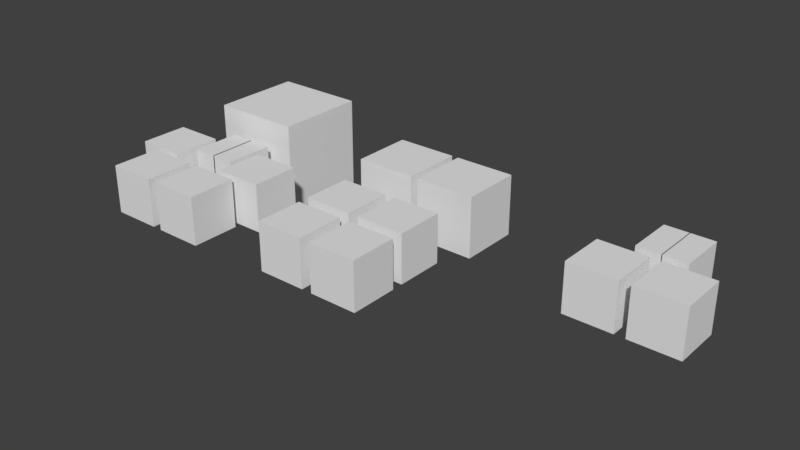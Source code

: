 # Source: modelBox.blend  (saved by Blender 2.79.0; exported with 4.5.12 LTS)
import bpy
from mathutils import Matrix  # noqa: F401  (used for matrix-valued properties, if any)

bpy.ops.wm.read_factory_settings(use_empty=True)
scene = bpy.context.scene
scene.name = 'Scene'

# ---- collections
col_collection_1 = bpy.data.collections.new('Collection 1'); scene.collection.children.link(col_collection_1)

# ---- materials (node trees are filled in below, after node groups)
mat_material = bpy.data.materials.new('Material')
mat_material.alpha_threshold = 0.0
mat_material.use_transparent_shadow = False
mat_material.roughness = 0.5
mat_material.line_color = (0.0, 0.0, 0.0, 1.0)

# ---- material node trees

# ---- world
world_world = bpy.data.worlds.new('World'); scene.world = world_world
world_world.color = (0.05088, 0.05088, 0.05088)
world_world.use_sun_shadow = False
world_world.sun_shadow_jitter_overblur = 0.0
world_world.cycles.sampling_method = 'MANUAL'

# ---- meshes
me_cube_008 = bpy.data.meshes.new('Cube.008')
me_cube_008.from_pydata([(-1.104, -0.2578, -0.5), (-1.104, -1.258, -0.5), (-1.104, -0.2578, 0.5), (-1.104, -1.258, 0.5), (-1.104, -0.7578, -0.5), (-1.104, -0.2578, 3.104e-10), (-1.104, -1.258, 3.104e-10), (-1.104, -0.7578, 0.5), (-1.104, -0.7578, 3.104e-10), (-0.8538, -0.2578, -0.5), (-1.104, -1.008, -0.5), (-1.104, -0.2578, 0.25), (-1.104, -1.258, 0.25), (-0.8538, -0.2578, 0.5), (-1.104, -1.008, 0.5), (-1.104, -0.5078, -0.5), (-1.104, -0.2578, -0.25), (-0.8538, -1.258, -0.5), (-1.104, -1.258, -0.25), (-1.104, -0.5078, 0.5), (-0.8538, -1.258, 0.5), (-0.8538, -1.258, 3.104e-10), (-1.104, -1.008, 3.104e-10), (-1.104, -0.5078, 3.104e-10), (-1.104, -0.7578, -0.25), (-1.104, -0.7578, 0.25), (-0.8538, -0.2578, 3.104e-10), (-0.8538, -0.7578, 0.5), (-0.8538, -0.7578, -0.5), (-0.8538, -0.5078, -0.5), (-0.8538, -0.5078, 0.5), (-0.8538, -0.2578, -0.25), (-1.104, -0.5078, 0.25), (-1.104, -0.5078, -0.25), (-1.104, -1.008, -0.25), (-0.8538, -1.258, 0.25), (-0.8538, -1.258, -0.25), (-1.104, -1.008, 0.25), (-0.8538, -0.2578, 0.25), (-0.8538, -1.008, 0.5), (-0.8538, -1.008, -0.5), (-0.1038, -0.2578, -0.5), (-0.1038, -1.258, -0.5), (-0.1038, -0.2578, 0.5), (-0.1038, -1.258, 0.5), (-0.6038, -0.2578, -0.5), (-0.1038, -0.7578, -0.5), (-0.1038, -0.2578, 3.104e-10), (-0.6038, -1.258, -0.5), (-0.1038, -1.258, 3.104e-10), (-0.6038, -0.2578, 0.5), (-0.1038, -0.7578, 0.5), (-0.6038, -1.258, 0.5), (-0.6038, -1.258, 3.104e-10), (-0.1038, -0.7578, 3.104e-10), (-0.6038, -0.2578, 3.104e-10), (-0.6038, -0.7578, 0.5), (-0.6038, -0.7578, -0.5), (-0.3538, -0.2578, -0.5), (-0.1038, -1.008, -0.5), (-0.1038, -0.2578, 0.25), (-0.1038, -1.258, 0.25), (-0.3538, -0.2578, 0.5), (-0.1038, -1.008, 0.5), (-0.1038, -0.5078, -0.5), (-0.1038, -0.2578, -0.25), (-0.3538, -1.258, -0.5), (-0.1038, -1.258, -0.25), (-0.1038, -0.5078, 0.5), (-0.3538, -1.258, 0.5), (-0.3538, -1.258, 3.104e-10), (-0.6038, -1.258, -0.25), (-0.6038, -1.258, 0.25), (-0.1038, -1.008, 3.104e-10), (-0.1038, -0.5078, 3.104e-10), (-0.1038, -0.7578, -0.25), (-0.1038, -0.7578, 0.25), (-0.3538, -0.2578, 3.104e-10), (-0.6038, -0.2578, -0.25), (-0.6038, -0.2578, 0.25), (-0.3538, -0.7578, 0.5), (-0.6038, -0.5078, 0.5), (-0.6038, -1.008, 0.5), (-0.6038, -1.008, -0.5), (-0.6038, -0.5078, -0.5), (-0.3538, -0.7578, -0.5), (-0.3538, -0.5078, -0.5), (-0.3538, -0.5078, 0.5), (-0.3538, -0.2578, -0.25), (-0.1038, -0.5078, 0.25), (-0.1038, -0.5078, -0.25), (-0.1038, -1.008, -0.25), (-0.3538, -1.258, 0.25), (-0.3538, -1.258, -0.25), (-0.1038, -1.008, 0.25), (-0.3538, -0.2578, 0.25), (-0.3538, -1.008, 0.5), (-0.3538, -1.008, -0.5), (-0.4876, 1.274, -0.5), (-0.4876, 0.2744, -0.5), (-0.4876, 1.274, 0.5), (-0.4876, 0.2744, 0.5), (-0.4876, 0.7744, -0.5), (-0.4876, 1.274, 3.672e-09), (-0.4876, 0.2744, 3.672e-09), (-0.4876, 0.7744, 0.5), (-0.4876, 0.7744, 3.672e-09), (-0.2376, 1.274, -0.5), (-0.4876, 0.5244, -0.5), (-0.4876, 1.274, 0.25), (-0.4876, 0.2744, 0.25), (-0.2376, 1.274, 0.5), (-0.4876, 0.5244, 0.5), (-0.4876, 1.024, -0.5), (-0.4876, 1.274, -0.25), (-0.2376, 0.2744, -0.5), (-0.4876, 0.2744, -0.25), (-0.4876, 1.024, 0.5), (-0.2376, 0.2744, 0.5), (-0.2376, 0.2744, 3.672e-09), (-0.4876, 0.5244, 3.672e-09), (-0.4876, 1.024, 3.672e-09), (-0.4876, 0.7744, -0.25), (-0.4876, 0.7744, 0.25), (-0.2376, 1.274, 3.672e-09), (-0.2376, 0.7744, 0.5), (-0.2376, 0.7744, -0.5), (-0.2376, 1.024, -0.5), (-0.2376, 1.024, 0.5), (-0.2376, 1.274, -0.25), (-0.4876, 1.024, 0.25), (-0.4876, 1.024, -0.25), (-0.4876, 0.5244, -0.25), (-0.2376, 0.2744, 0.25), (-0.2376, 0.2744, -0.25), (-0.4876, 0.5244, 0.25), (-0.2376, 1.274, 0.25), (-0.2376, 0.5244, 0.5), (-0.2376, 0.5244, -0.5), (0.01243, 1.274, -0.5), (0.01243, 0.2744, -0.5), (0.01243, 1.274, 0.5), (0.01243, 0.2744, 0.5), (0.01243, 0.2744, 3.672e-09), (0.01243, 1.274, 3.672e-09), (0.01243, 0.7744, 0.5), (0.01243, 0.7744, -0.5), (0.01243, 0.2744, -0.25), (0.01243, 0.2744, 0.25), (0.01243, 1.274, -0.25), (0.01243, 1.274, 0.25), (0.01243, 1.024, 0.5), (0.01243, 0.5244, 0.5), (0.01243, 0.5244, -0.5), (0.01243, 1.024, -0.5), (-1.618, 0.8711, -0.5), (-1.618, -0.1289, -0.5), (-1.618, 0.8711, 0.5), (-1.618, -0.1289, 0.5), (-1.618, 0.3711, -0.5), (-1.618, 0.8711, 3.104e-10), (-1.618, -0.1289, 3.104e-10), (-1.618, 0.3711, 0.5), (-1.618, 0.3711, 3.104e-10), (-1.368, 0.8711, -0.5), (-1.618, 0.1211, -0.5), (-1.618, 0.8711, 0.25), (-1.618, -0.1289, 0.25), (-1.368, 0.8711, 0.5), (-1.618, 0.1211, 0.5), (-1.618, 0.6211, -0.5), (-1.618, 0.8711, -0.25), (-1.368, -0.1289, -0.5), (-1.618, -0.1289, -0.25), (-1.618, 0.6211, 0.5), (-1.368, -0.1289, 0.5), (-1.368, -0.1289, 3.104e-10), (-1.618, 0.1211, 3.104e-10), (-1.618, 0.6211, 3.104e-10), (-1.618, 0.3711, -0.25), (-1.618, 0.3711, 0.25), (-1.368, 0.8711, 3.104e-10), (-1.368, 0.3711, 0.5), (-1.368, 0.3711, -0.5), (-1.368, 0.6211, -0.5), (-1.368, 0.6211, 0.5), (-1.368, 0.8711, -0.25), (-1.618, 0.6211, 0.25), (-1.618, 0.6211, -0.25), (-1.618, 0.1211, -0.25), (-1.368, -0.1289, 0.25), (-1.368, -0.1289, -0.25), (-1.618, 0.1211, 0.25), (-1.368, 0.8711, 0.25), (-1.368, 0.1211, 0.5), (-1.368, 0.1211, -0.5), (-0.6175, 0.8711, -0.5), (-0.6175, -0.1289, -0.5), (-0.6175, 0.8711, 0.5), (-0.6175, -0.1289, 0.5), (-1.118, 0.8711, -0.5), (-0.6175, 0.3711, -0.5), (-0.6175, 0.8711, 3.104e-10), (-1.118, -0.1289, -0.5), (-0.6175, -0.1289, 3.104e-10), (-1.118, 0.8711, 0.5), (-0.6175, 0.3711, 0.5), (-1.118, -0.1289, 0.5), (-1.118, -0.1289, 3.104e-10), (-0.6175, 0.3711, 3.104e-10), (-1.118, 0.8711, 3.104e-10), (-1.118, 0.3711, 0.5), (-1.118, 0.3711, -0.5), (-0.8675, 0.8711, -0.5), (-0.6175, 0.1211, -0.5), (-0.6175, 0.8711, 0.25), (-0.6175, -0.1289, 0.25), (-0.8675, 0.8711, 0.5), (-0.6175, 0.1211, 0.5), (-0.6175, 0.6211, -0.5), (-0.6175, 0.8711, -0.25), (-0.8675, -0.1289, -0.5), (-0.6175, -0.1289, -0.25), (-0.6175, 0.6211, 0.5), (-0.8675, -0.1289, 0.5), (-0.8675, -0.1289, 3.104e-10), (-1.118, -0.1289, -0.25), (-1.118, -0.1289, 0.25), (-0.6175, 0.1211, 3.104e-10), (-0.6175, 0.6211, 3.104e-10), (-0.6175, 0.3711, -0.25), (-0.6175, 0.3711, 0.25), (-0.8675, 0.8711, 3.104e-10), (-1.118, 0.8711, -0.25), (-1.118, 0.8711, 0.25), (-0.8675, 0.3711, 0.5), (-1.118, 0.6211, 0.5), (-1.118, 0.1211, 0.5), (-1.118, 0.1211, -0.5), (-1.118, 0.6211, -0.5), (-0.8675, 0.3711, -0.5), (-0.8675, 0.6211, -0.5), (-0.8675, 0.6211, 0.5), (-0.8675, 0.8711, -0.25), (-0.6175, 0.6211, 0.25), (-0.6175, 0.6211, -0.25), (-0.6175, 0.1211, -0.25), (-0.8675, -0.1289, 0.25), (-0.8675, -0.1289, -0.25), (-0.6175, 0.1211, 0.25), (-0.8675, 0.8711, 0.25), (-0.8675, 0.1211, 0.5), (-0.8675, 0.1211, -0.5)], [], [(40, 17, 1, 10), (39, 14, 3, 20), (38, 11, 2, 13), (37, 12, 3, 14), (36, 71, 53, 21), (35, 72, 52, 20), (34, 18, 6, 22), (33, 24, 8, 23), (32, 25, 7, 19), (31, 16, 5, 26), (30, 19, 7, 27), (29, 28, 4, 15), (84, 57, 28, 29), (45, 84, 29, 9), (9, 29, 15, 0), (13, 2, 19, 30), (50, 13, 30, 81), (81, 30, 27, 56), (9, 0, 16, 31), (45, 9, 31, 78), (78, 31, 26, 55), (23, 8, 25, 32), (5, 23, 32, 11), (11, 32, 19, 2), (15, 4, 24, 33), (0, 15, 33, 16), (16, 33, 23, 5), (10, 1, 18, 34), (4, 10, 34, 24), (24, 34, 22, 8), (21, 53, 72, 35), (6, 21, 35, 12), (12, 35, 20, 3), (17, 48, 71, 36), (1, 17, 36, 18), (18, 36, 21, 6), (22, 6, 12, 37), (8, 22, 37, 25), (25, 37, 14, 7), (26, 5, 11, 38), (55, 26, 38, 79), (79, 38, 13, 50), (27, 7, 14, 39), (56, 27, 39, 82), (82, 39, 20, 52), (83, 48, 17, 40), (57, 83, 40, 28), (28, 40, 10, 4), (97, 59, 42, 66), (96, 69, 44, 63), (95, 62, 43, 60), (94, 63, 44, 61), (93, 70, 53, 71), (92, 69, 52, 72), (91, 73, 49, 67), (90, 74, 54, 75), (89, 68, 51, 76), (88, 77, 47, 65), (87, 80, 51, 68), (86, 64, 46, 85), (84, 86, 85, 57), (45, 58, 86, 84), (58, 41, 64, 86), (62, 87, 68, 43), (50, 81, 87, 62), (81, 56, 80, 87), (58, 88, 65, 41), (45, 78, 88, 58), (78, 55, 77, 88), (74, 89, 76, 54), (47, 60, 89, 74), (60, 43, 68, 89), (64, 90, 75, 46), (41, 65, 90, 64), (65, 47, 74, 90), (59, 91, 67, 42), (46, 75, 91, 59), (75, 54, 73, 91), (70, 92, 72, 53), (49, 61, 92, 70), (61, 44, 69, 92), (66, 93, 71, 48), (42, 67, 93, 66), (67, 49, 70, 93), (73, 94, 61, 49), (54, 76, 94, 73), (76, 51, 63, 94), (77, 95, 60, 47), (55, 79, 95, 77), (79, 50, 62, 95), (80, 96, 63, 51), (56, 82, 96, 80), (82, 52, 69, 96), (83, 97, 66, 48), (57, 85, 97, 83), (85, 46, 59, 97), (138, 115, 99, 108), (137, 112, 101, 118), (136, 109, 100, 111), (135, 110, 101, 112), (134, 147, 143, 119), (133, 148, 142, 118), (132, 116, 104, 120), (131, 122, 106, 121), (130, 123, 105, 117), (129, 114, 103, 124), (128, 117, 105, 125), (127, 126, 102, 113), (154, 146, 126, 127), (139, 154, 127, 107), (107, 127, 113, 98), (111, 100, 117, 128), (141, 111, 128, 151), (151, 128, 125, 145), (107, 98, 114, 129), (139, 107, 129, 149), (149, 129, 124, 144), (121, 106, 123, 130), (103, 121, 130, 109), (109, 130, 117, 100), (113, 102, 122, 131), (98, 113, 131, 114), (114, 131, 121, 103), (108, 99, 116, 132), (102, 108, 132, 122), (122, 132, 120, 106), (119, 143, 148, 133), (104, 119, 133, 110), (110, 133, 118, 101), (115, 140, 147, 134), (99, 115, 134, 116), (116, 134, 119, 104), (120, 104, 110, 135), (106, 120, 135, 123), (123, 135, 112, 105), (124, 103, 109, 136), (144, 124, 136, 150), (150, 136, 111, 141), (125, 105, 112, 137), (145, 125, 137, 152), (152, 137, 118, 142), (153, 140, 115, 138), (146, 153, 138, 126), (126, 138, 108, 102), (195, 172, 156, 165), (194, 169, 158, 175), (193, 166, 157, 168), (192, 167, 158, 169), (191, 226, 208, 176), (190, 227, 207, 175), (189, 173, 161, 177), (188, 179, 163, 178), (187, 180, 162, 174), (186, 171, 160, 181), (185, 174, 162, 182), (184, 183, 159, 170), (239, 212, 183, 184), (200, 239, 184, 164), (164, 184, 170, 155), (168, 157, 174, 185), (205, 168, 185, 236), (236, 185, 182, 211), (164, 155, 171, 186), (200, 164, 186, 233), (233, 186, 181, 210), (178, 163, 180, 187), (160, 178, 187, 166), (166, 187, 174, 157), (170, 159, 179, 188), (155, 170, 188, 171), (171, 188, 178, 160), (165, 156, 173, 189), (159, 165, 189, 179), (179, 189, 177, 163), (176, 208, 227, 190), (161, 176, 190, 167), (167, 190, 175, 158), (172, 203, 226, 191), (156, 172, 191, 173), (173, 191, 176, 161), (177, 161, 167, 192), (163, 177, 192, 180), (180, 192, 169, 162), (181, 160, 166, 193), (210, 181, 193, 234), (234, 193, 168, 205), (182, 162, 169, 194), (211, 182, 194, 237), (237, 194, 175, 207), (238, 203, 172, 195), (212, 238, 195, 183), (183, 195, 165, 159), (252, 214, 197, 221), (251, 224, 199, 218), (250, 217, 198, 215), (249, 218, 199, 216), (248, 225, 208, 226), (247, 224, 207, 227), (246, 228, 204, 222), (245, 229, 209, 230), (244, 223, 206, 231), (243, 232, 202, 220), (242, 235, 206, 223), (241, 219, 201, 240), (239, 241, 240, 212), (200, 213, 241, 239), (213, 196, 219, 241), (217, 242, 223, 198), (205, 236, 242, 217), (236, 211, 235, 242), (213, 243, 220, 196), (200, 233, 243, 213), (233, 210, 232, 243), (229, 244, 231, 209), (202, 215, 244, 229), (215, 198, 223, 244), (219, 245, 230, 201), (196, 220, 245, 219), (220, 202, 229, 245), (214, 246, 222, 197), (201, 230, 246, 214), (230, 209, 228, 246), (225, 247, 227, 208), (204, 216, 247, 225), (216, 199, 224, 247), (221, 248, 226, 203), (197, 222, 248, 221), (222, 204, 225, 248), (228, 249, 216, 204), (209, 231, 249, 228), (231, 206, 218, 249), (232, 250, 215, 202), (210, 234, 250, 232), (234, 205, 217, 250), (235, 251, 218, 206), (211, 237, 251, 235), (237, 207, 224, 251), (238, 252, 221, 203), (212, 240, 252, 238), (240, 201, 214, 252)])
me_cube_008.materials.append(mat_material)
me_cube_008.use_remesh_preserve_volume = False
me_cube_008.use_remesh_preserve_attributes = False
me_cube_008.use_mirror_vertex_groups = False
me_cube_008.update()
me_cube_007 = bpy.data.meshes.new('Cube.007')
me_cube_007.from_pydata([(-1.108, -0.1705, -0.5), (-1.108, -1.17, -0.5), (-1.108, -0.1705, 0.5), (-1.108, -1.17, 0.5), (-1.108, -0.6705, -0.5), (-1.108, -0.1705, 3.104e-10), (-1.108, -1.17, 3.104e-10), (-1.108, -0.6705, 0.5), (-1.108, -0.6705, 3.104e-10), (-0.8585, -0.1705, -0.5), (-1.108, -0.9205, -0.5), (-1.108, -0.1705, 0.25), (-1.108, -1.17, 0.25), (-0.8585, -0.1705, 0.5), (-1.108, -0.9205, 0.5), (-1.108, -0.4205, -0.5), (-1.108, -0.1705, -0.25), (-0.8585, -1.17, -0.5), (-1.108, -1.17, -0.25), (-1.108, -0.4205, 0.5), (-0.8585, -1.17, 0.5), (-0.8585, -1.17, 3.104e-10), (-1.108, -0.9205, 3.104e-10), (-1.108, -0.4205, 3.104e-10), (-1.108, -0.6705, -0.25), (-1.108, -0.6705, 0.25), (-0.8585, -0.1705, 3.104e-10), (-0.8585, -0.6705, 0.5), (-0.8585, -0.6705, -0.5), (-0.8585, -0.4205, -0.5), (-0.8585, -0.4205, 0.5), (-0.8585, -0.1705, -0.25), (-1.108, -0.4205, 0.25), (-1.108, -0.4205, -0.25), (-1.108, -0.9205, -0.25), (-0.8585, -1.17, 0.25), (-0.8585, -1.17, -0.25), (-1.108, -0.9205, 0.25), (-0.8585, -0.1705, 0.25), (-0.8585, -0.9205, 0.5), (-0.8585, -0.9205, -0.5), (-0.1085, -0.1705, -0.5), (-0.1085, -1.17, -0.5), (-0.1085, -0.1705, 0.5), (-0.1085, -1.17, 0.5), (-0.6085, -0.1705, -0.5), (-0.1085, -0.6705, -0.5), (-0.1085, -0.1705, 3.104e-10), (-0.6085, -1.17, -0.5), (-0.1085, -1.17, 3.104e-10), (-0.6085, -0.1705, 0.5), (-0.1085, -0.6705, 0.5), (-0.6085, -1.17, 0.5), (-0.6085, -1.17, 3.104e-10), (-0.1085, -0.6705, 3.104e-10), (-0.6085, -0.1705, 3.104e-10), (-0.6085, -0.6705, 0.5), (-0.6085, -0.6705, -0.5), (-0.3585, -0.1705, -0.5), (-0.1085, -0.9205, -0.5), (-0.1085, -0.1705, 0.25), (-0.1085, -1.17, 0.25), (-0.3585, -0.1705, 0.5), (-0.1085, -0.9205, 0.5), (-0.1085, -0.4205, -0.5), (-0.1085, -0.1705, -0.25), (-0.3585, -1.17, -0.5), (-0.1085, -1.17, -0.25), (-0.1085, -0.4205, 0.5), (-0.3585, -1.17, 0.5), (-0.3585, -1.17, 3.104e-10), (-0.6085, -1.17, -0.25), (-0.6085, -1.17, 0.25), (-0.1085, -0.9205, 3.104e-10), (-0.1085, -0.4205, 3.104e-10), (-0.1085, -0.6705, -0.25), (-0.1085, -0.6705, 0.25), (-0.3585, -0.1705, 3.104e-10), (-0.6085, -0.1705, -0.25), (-0.6085, -0.1705, 0.25), (-0.3585, -0.6705, 0.5), (-0.6085, -0.4205, 0.5), (-0.6085, -0.9205, 0.5), (-0.6085, -0.9205, -0.5), (-0.6085, -0.4205, -0.5), (-0.3585, -0.6705, -0.5), (-0.3585, -0.4205, -0.5), (-0.3585, -0.4205, 0.5), (-0.3585, -0.1705, -0.25), (-0.1085, -0.4205, 0.25), (-0.1085, -0.4205, -0.25), (-0.1085, -0.9205, -0.25), (-0.3585, -1.17, 0.25), (-0.3585, -1.17, -0.25), (-0.1085, -0.9205, 0.25), (-0.3585, -0.1705, 0.25), (-0.3585, -0.9205, 0.5), (-0.3585, -0.9205, -0.5), (-1.108, 1.058, -0.5), (-1.108, 0.05794, -0.5), (-1.108, 1.058, 0.5), (-1.108, 0.05794, 0.5), (-1.108, 0.5579, -0.5), (-1.108, 1.058, 3.104e-10), (-1.108, 0.05794, 3.104e-10), (-1.108, 0.5579, 0.5), (-1.108, 0.5579, 3.104e-10), (-0.8585, 1.058, -0.5), (-1.108, 0.3079, -0.5), (-1.108, 1.058, 0.25), (-1.108, 0.05794, 0.25), (-0.8585, 1.058, 0.5), (-1.108, 0.3079, 0.5), (-1.108, 0.8079, -0.5), (-1.108, 1.058, -0.25), (-0.8585, 0.05794, -0.5), (-1.108, 0.05794, -0.25), (-1.108, 0.8079, 0.5), (-0.8585, 0.05794, 0.5), (-0.8585, 0.05794, 3.104e-10), (-1.108, 0.3079, 3.104e-10), (-1.108, 0.8079, 3.104e-10), (-1.108, 0.5579, -0.25), (-1.108, 0.5579, 0.25), (-0.8585, 1.058, 3.104e-10), (-0.8585, 0.5579, 0.5), (-0.8585, 0.5579, -0.5), (-0.8585, 0.8079, -0.5), (-0.8585, 0.8079, 0.5), (-0.8585, 1.058, -0.25), (-1.108, 0.8079, 0.25), (-1.108, 0.8079, -0.25), (-1.108, 0.3079, -0.25), (-0.8585, 0.05794, 0.25), (-0.8585, 0.05794, -0.25), (-1.108, 0.3079, 0.25), (-0.8585, 1.058, 0.25), (-0.8585, 0.3079, 0.5), (-0.8585, 0.3079, -0.5), (-0.1085, 1.058, -0.5), (-0.1085, 0.05794, -0.5), (-0.1085, 1.058, 0.5), (-0.1085, 0.05794, 0.5), (-0.6085, 1.058, -0.5), (-0.1085, 0.5579, -0.5), (-0.1085, 1.058, 3.104e-10), (-0.6085, 0.05794, -0.5), (-0.1085, 0.05794, 3.104e-10), (-0.6085, 1.058, 0.5), (-0.1085, 0.5579, 0.5), (-0.6085, 0.05794, 0.5), (-0.6085, 0.05794, 3.104e-10), (-0.1085, 0.5579, 3.104e-10), (-0.6085, 1.058, 3.104e-10), (-0.6085, 0.5579, 0.5), (-0.6085, 0.5579, -0.5), (-0.3585, 1.058, -0.5), (-0.1085, 0.3079, -0.5), (-0.1085, 1.058, 0.25), (-0.1085, 0.05794, 0.25), (-0.3585, 1.058, 0.5), (-0.1085, 0.3079, 0.5), (-0.1085, 0.8079, -0.5), (-0.1085, 1.058, -0.25), (-0.3585, 0.05794, -0.5), (-0.1085, 0.05794, -0.25), (-0.1085, 0.8079, 0.5), (-0.3585, 0.05794, 0.5), (-0.3585, 0.05794, 3.104e-10), (-0.6085, 0.05794, -0.25), (-0.6085, 0.05794, 0.25), (-0.1085, 0.3079, 3.104e-10), (-0.1085, 0.8079, 3.104e-10), (-0.1085, 0.5579, -0.25), (-0.1085, 0.5579, 0.25), (-0.3585, 1.058, 3.104e-10), (-0.6085, 1.058, -0.25), (-0.6085, 1.058, 0.25), (-0.3585, 0.5579, 0.5), (-0.6085, 0.8079, 0.5), (-0.6085, 0.3079, 0.5), (-0.6085, 0.3079, -0.5), (-0.6085, 0.8079, -0.5), (-0.3585, 0.5579, -0.5), (-0.3585, 0.8079, -0.5), (-0.3585, 0.8079, 0.5), (-0.3585, 1.058, -0.25), (-0.1085, 0.8079, 0.25), (-0.1085, 0.8079, -0.25), (-0.1085, 0.3079, -0.25), (-0.3585, 0.05794, 0.25), (-0.3585, 0.05794, -0.25), (-0.1085, 0.3079, 0.25), (-0.3585, 1.058, 0.25), (-0.3585, 0.3079, 0.5), (-0.3585, 0.3079, -0.5)], [], [(40, 17, 1, 10), (39, 14, 3, 20), (38, 11, 2, 13), (37, 12, 3, 14), (36, 71, 53, 21), (35, 72, 52, 20), (34, 18, 6, 22), (33, 24, 8, 23), (32, 25, 7, 19), (31, 16, 5, 26), (30, 19, 7, 27), (29, 28, 4, 15), (84, 57, 28, 29), (45, 84, 29, 9), (9, 29, 15, 0), (13, 2, 19, 30), (50, 13, 30, 81), (81, 30, 27, 56), (9, 0, 16, 31), (45, 9, 31, 78), (78, 31, 26, 55), (23, 8, 25, 32), (5, 23, 32, 11), (11, 32, 19, 2), (15, 4, 24, 33), (0, 15, 33, 16), (16, 33, 23, 5), (10, 1, 18, 34), (4, 10, 34, 24), (24, 34, 22, 8), (21, 53, 72, 35), (6, 21, 35, 12), (12, 35, 20, 3), (17, 48, 71, 36), (1, 17, 36, 18), (18, 36, 21, 6), (22, 6, 12, 37), (8, 22, 37, 25), (25, 37, 14, 7), (26, 5, 11, 38), (55, 26, 38, 79), (79, 38, 13, 50), (27, 7, 14, 39), (56, 27, 39, 82), (82, 39, 20, 52), (83, 48, 17, 40), (57, 83, 40, 28), (28, 40, 10, 4), (97, 59, 42, 66), (96, 69, 44, 63), (95, 62, 43, 60), (94, 63, 44, 61), (93, 70, 53, 71), (92, 69, 52, 72), (91, 73, 49, 67), (90, 74, 54, 75), (89, 68, 51, 76), (88, 77, 47, 65), (87, 80, 51, 68), (86, 64, 46, 85), (84, 86, 85, 57), (45, 58, 86, 84), (58, 41, 64, 86), (62, 87, 68, 43), (50, 81, 87, 62), (81, 56, 80, 87), (58, 88, 65, 41), (45, 78, 88, 58), (78, 55, 77, 88), (74, 89, 76, 54), (47, 60, 89, 74), (60, 43, 68, 89), (64, 90, 75, 46), (41, 65, 90, 64), (65, 47, 74, 90), (59, 91, 67, 42), (46, 75, 91, 59), (75, 54, 73, 91), (70, 92, 72, 53), (49, 61, 92, 70), (61, 44, 69, 92), (66, 93, 71, 48), (42, 67, 93, 66), (67, 49, 70, 93), (73, 94, 61, 49), (54, 76, 94, 73), (76, 51, 63, 94), (77, 95, 60, 47), (55, 79, 95, 77), (79, 50, 62, 95), (80, 96, 63, 51), (56, 82, 96, 80), (82, 52, 69, 96), (83, 97, 66, 48), (57, 85, 97, 83), (85, 46, 59, 97), (138, 115, 99, 108), (137, 112, 101, 118), (136, 109, 100, 111), (135, 110, 101, 112), (134, 169, 151, 119), (133, 170, 150, 118), (132, 116, 104, 120), (131, 122, 106, 121), (130, 123, 105, 117), (129, 114, 103, 124), (128, 117, 105, 125), (127, 126, 102, 113), (182, 155, 126, 127), (143, 182, 127, 107), (107, 127, 113, 98), (111, 100, 117, 128), (148, 111, 128, 179), (179, 128, 125, 154), (107, 98, 114, 129), (143, 107, 129, 176), (176, 129, 124, 153), (121, 106, 123, 130), (103, 121, 130, 109), (109, 130, 117, 100), (113, 102, 122, 131), (98, 113, 131, 114), (114, 131, 121, 103), (108, 99, 116, 132), (102, 108, 132, 122), (122, 132, 120, 106), (119, 151, 170, 133), (104, 119, 133, 110), (110, 133, 118, 101), (115, 146, 169, 134), (99, 115, 134, 116), (116, 134, 119, 104), (120, 104, 110, 135), (106, 120, 135, 123), (123, 135, 112, 105), (124, 103, 109, 136), (153, 124, 136, 177), (177, 136, 111, 148), (125, 105, 112, 137), (154, 125, 137, 180), (180, 137, 118, 150), (181, 146, 115, 138), (155, 181, 138, 126), (126, 138, 108, 102), (195, 157, 140, 164), (194, 167, 142, 161), (193, 160, 141, 158), (192, 161, 142, 159), (191, 168, 151, 169), (190, 167, 150, 170), (189, 171, 147, 165), (188, 172, 152, 173), (187, 166, 149, 174), (186, 175, 145, 163), (185, 178, 149, 166), (184, 162, 144, 183), (182, 184, 183, 155), (143, 156, 184, 182), (156, 139, 162, 184), (160, 185, 166, 141), (148, 179, 185, 160), (179, 154, 178, 185), (156, 186, 163, 139), (143, 176, 186, 156), (176, 153, 175, 186), (172, 187, 174, 152), (145, 158, 187, 172), (158, 141, 166, 187), (162, 188, 173, 144), (139, 163, 188, 162), (163, 145, 172, 188), (157, 189, 165, 140), (144, 173, 189, 157), (173, 152, 171, 189), (168, 190, 170, 151), (147, 159, 190, 168), (159, 142, 167, 190), (164, 191, 169, 146), (140, 165, 191, 164), (165, 147, 168, 191), (171, 192, 159, 147), (152, 174, 192, 171), (174, 149, 161, 192), (175, 193, 158, 145), (153, 177, 193, 175), (177, 148, 160, 193), (178, 194, 161, 149), (154, 180, 194, 178), (180, 150, 167, 194), (181, 195, 164, 146), (155, 183, 195, 181), (183, 144, 157, 195)])
me_cube_007.materials.append(mat_material)
me_cube_007.use_remesh_preserve_volume = False
me_cube_007.use_remesh_preserve_attributes = False
me_cube_007.use_mirror_vertex_groups = False
me_cube_007.update()
me_cube_006 = bpy.data.meshes.new('Cube.006')
me_cube_006.from_pydata([(-1.108, -0.1061, -0.5), (-1.108, -1.106, -0.5), (-1.108, -0.1061, 0.5), (-1.108, -1.106, 0.5), (-1.108, -0.6061, -0.5), (-1.108, -0.1061, 3.104e-10), (-1.108, -1.106, 3.104e-10), (-1.108, -0.6061, 0.5), (-1.108, -0.6061, 3.104e-10), (-0.8585, -0.1061, -0.5), (-1.108, -0.8561, -0.5), (-1.108, -0.1061, 0.25), (-1.108, -1.106, 0.25), (-0.8585, -0.1061, 0.5), (-1.108, -0.8561, 0.5), (-1.108, -0.3561, -0.5), (-1.108, -0.1061, -0.25), (-0.8585, -1.106, -0.5), (-1.108, -1.106, -0.25), (-1.108, -0.3561, 0.5), (-0.8585, -1.106, 0.5), (-0.8585, -1.106, 3.104e-10), (-1.108, -0.8561, 3.104e-10), (-1.108, -0.3561, 3.104e-10), (-1.108, -0.6061, -0.25), (-1.108, -0.6061, 0.25), (-0.8585, -0.1061, 3.104e-10), (-0.8585, -0.6061, 0.5), (-0.8585, -0.6061, -0.5), (-0.8585, -0.3561, -0.5), (-0.8585, -0.3561, 0.5), (-0.8585, -0.1061, -0.25), (-1.108, -0.3561, 0.25), (-1.108, -0.3561, -0.25), (-1.108, -0.8561, -0.25), (-0.8585, -1.106, 0.25), (-0.8585, -1.106, -0.25), (-1.108, -0.8561, 0.25), (-0.8585, -0.1061, 0.25), (-0.8585, -0.8561, 0.5), (-0.8585, -0.8561, -0.5), (-0.1085, -0.1061, -0.5), (-0.1085, -1.106, -0.5), (-0.1085, -0.1061, 0.5), (-0.1085, -1.106, 0.5), (-0.6085, -0.1061, -0.5), (-0.1085, -0.6061, -0.5), (-0.1085, -0.1061, 3.104e-10), (-0.6085, -1.106, -0.5), (-0.1085, -1.106, 3.104e-10), (-0.6085, -0.1061, 0.5), (-0.1085, -0.6061, 0.5), (-0.6085, -1.106, 0.5), (-0.6085, -1.106, 3.104e-10), (-0.1085, -0.6061, 3.104e-10), (-0.6085, -0.1061, 3.104e-10), (-0.6085, -0.6061, 0.5), (-0.6085, -0.6061, -0.5), (-0.3585, -0.1061, -0.5), (-0.1085, -0.8561, -0.5), (-0.1085, -0.1061, 0.25), (-0.1085, -1.106, 0.25), (-0.3585, -0.1061, 0.5), (-0.1085, -0.8561, 0.5), (-0.1085, -0.3561, -0.5), (-0.1085, -0.1061, -0.25), (-0.3585, -1.106, -0.5), (-0.1085, -1.106, -0.25), (-0.1085, -0.3561, 0.5), (-0.3585, -1.106, 0.5), (-0.3585, -1.106, 3.104e-10), (-0.6085, -1.106, -0.25), (-0.6085, -1.106, 0.25), (-0.1085, -0.8561, 3.104e-10), (-0.1085, -0.3561, 3.104e-10), (-0.1085, -0.6061, -0.25), (-0.1085, -0.6061, 0.25), (-0.3585, -0.1061, 3.104e-10), (-0.6085, -0.1061, -0.25), (-0.6085, -0.1061, 0.25), (-0.3585, -0.6061, 0.5), (-0.6085, -0.3561, 0.5), (-0.6085, -0.8561, 0.5), (-0.6085, -0.8561, -0.5), (-0.6085, -0.3561, -0.5), (-0.3585, -0.6061, -0.5), (-0.3585, -0.3561, -0.5), (-0.3585, -0.3561, 0.5), (-0.3585, -0.1061, -0.25), (-0.1085, -0.3561, 0.25), (-0.1085, -0.3561, -0.25), (-0.1085, -0.8561, -0.25), (-0.3585, -1.106, 0.25), (-0.3585, -1.106, -0.25), (-0.1085, -0.8561, 0.25), (-0.3585, -0.1061, 0.25), (-0.3585, -0.8561, 0.5), (-0.3585, -0.8561, -0.5), (-0.4923, 1.096, -0.5), (-0.4923, 0.0956, -0.5), (-0.4923, 1.096, 0.5), (-0.4923, 0.0956, 0.5), (-0.4923, 0.5956, -0.5), (-0.4923, 1.096, 3.672e-09), (-0.4923, 0.0956, 3.672e-09), (-0.4923, 0.5956, 0.5), (-0.4923, 0.5956, 3.672e-09), (-0.2423, 1.096, -0.5), (-0.4923, 0.3456, -0.5), (-0.4923, 1.096, 0.25), (-0.4923, 0.0956, 0.25), (-0.2423, 1.096, 0.5), (-0.4923, 0.3456, 0.5), (-0.4923, 0.8456, -0.5), (-0.4923, 1.096, -0.25), (-0.2423, 0.0956, -0.5), (-0.4923, 0.0956, -0.25), (-0.4923, 0.8456, 0.5), (-0.2423, 0.0956, 0.5), (-0.2423, 0.0956, 3.672e-09), (-0.4923, 0.3456, 3.672e-09), (-0.4923, 0.8456, 3.672e-09), (-0.4923, 0.5956, -0.25), (-0.4923, 0.5956, 0.25), (-0.2423, 1.096, 3.672e-09), (-0.2423, 0.5956, 0.5), (-0.2423, 0.5956, -0.5), (-0.2423, 0.8456, -0.5), (-0.2423, 0.8456, 0.5), (-0.2423, 1.096, -0.25), (-0.4923, 0.8456, 0.25), (-0.4923, 0.8456, -0.25), (-0.4923, 0.3456, -0.25), (-0.2423, 0.0956, 0.25), (-0.2423, 0.0956, -0.25), (-0.4923, 0.3456, 0.25), (-0.2423, 1.096, 0.25), (-0.2423, 0.3456, 0.5), (-0.2423, 0.3456, -0.5), (0.007745, 1.096, -0.5), (0.007745, 0.0956, -0.5), (0.007745, 1.096, 0.5), (0.007745, 0.0956, 0.5), (0.007745, 0.0956, 3.672e-09), (0.007745, 1.096, 3.672e-09), (0.007745, 0.5956, 0.5), (0.007745, 0.5956, -0.5), (0.007745, 0.0956, -0.25), (0.007745, 0.0956, 0.25), (0.007745, 1.096, -0.25), (0.007745, 1.096, 0.25), (0.007745, 0.8456, 0.5), (0.007745, 0.3456, 0.5), (0.007745, 0.3456, -0.5), (0.007745, 0.8456, -0.5)], [], [(40, 17, 1, 10), (39, 14, 3, 20), (38, 11, 2, 13), (37, 12, 3, 14), (36, 71, 53, 21), (35, 72, 52, 20), (34, 18, 6, 22), (33, 24, 8, 23), (32, 25, 7, 19), (31, 16, 5, 26), (30, 19, 7, 27), (29, 28, 4, 15), (84, 57, 28, 29), (45, 84, 29, 9), (9, 29, 15, 0), (13, 2, 19, 30), (50, 13, 30, 81), (81, 30, 27, 56), (9, 0, 16, 31), (45, 9, 31, 78), (78, 31, 26, 55), (23, 8, 25, 32), (5, 23, 32, 11), (11, 32, 19, 2), (15, 4, 24, 33), (0, 15, 33, 16), (16, 33, 23, 5), (10, 1, 18, 34), (4, 10, 34, 24), (24, 34, 22, 8), (21, 53, 72, 35), (6, 21, 35, 12), (12, 35, 20, 3), (17, 48, 71, 36), (1, 17, 36, 18), (18, 36, 21, 6), (22, 6, 12, 37), (8, 22, 37, 25), (25, 37, 14, 7), (26, 5, 11, 38), (55, 26, 38, 79), (79, 38, 13, 50), (27, 7, 14, 39), (56, 27, 39, 82), (82, 39, 20, 52), (83, 48, 17, 40), (57, 83, 40, 28), (28, 40, 10, 4), (97, 59, 42, 66), (96, 69, 44, 63), (95, 62, 43, 60), (94, 63, 44, 61), (93, 70, 53, 71), (92, 69, 52, 72), (91, 73, 49, 67), (90, 74, 54, 75), (89, 68, 51, 76), (88, 77, 47, 65), (87, 80, 51, 68), (86, 64, 46, 85), (84, 86, 85, 57), (45, 58, 86, 84), (58, 41, 64, 86), (62, 87, 68, 43), (50, 81, 87, 62), (81, 56, 80, 87), (58, 88, 65, 41), (45, 78, 88, 58), (78, 55, 77, 88), (74, 89, 76, 54), (47, 60, 89, 74), (60, 43, 68, 89), (64, 90, 75, 46), (41, 65, 90, 64), (65, 47, 74, 90), (59, 91, 67, 42), (46, 75, 91, 59), (75, 54, 73, 91), (70, 92, 72, 53), (49, 61, 92, 70), (61, 44, 69, 92), (66, 93, 71, 48), (42, 67, 93, 66), (67, 49, 70, 93), (73, 94, 61, 49), (54, 76, 94, 73), (76, 51, 63, 94), (77, 95, 60, 47), (55, 79, 95, 77), (79, 50, 62, 95), (80, 96, 63, 51), (56, 82, 96, 80), (82, 52, 69, 96), (83, 97, 66, 48), (57, 85, 97, 83), (85, 46, 59, 97), (138, 115, 99, 108), (137, 112, 101, 118), (136, 109, 100, 111), (135, 110, 101, 112), (134, 147, 143, 119), (133, 148, 142, 118), (132, 116, 104, 120), (131, 122, 106, 121), (130, 123, 105, 117), (129, 114, 103, 124), (128, 117, 105, 125), (127, 126, 102, 113), (154, 146, 126, 127), (139, 154, 127, 107), (107, 127, 113, 98), (111, 100, 117, 128), (141, 111, 128, 151), (151, 128, 125, 145), (107, 98, 114, 129), (139, 107, 129, 149), (149, 129, 124, 144), (121, 106, 123, 130), (103, 121, 130, 109), (109, 130, 117, 100), (113, 102, 122, 131), (98, 113, 131, 114), (114, 131, 121, 103), (108, 99, 116, 132), (102, 108, 132, 122), (122, 132, 120, 106), (119, 143, 148, 133), (104, 119, 133, 110), (110, 133, 118, 101), (115, 140, 147, 134), (99, 115, 134, 116), (116, 134, 119, 104), (120, 104, 110, 135), (106, 120, 135, 123), (123, 135, 112, 105), (124, 103, 109, 136), (144, 124, 136, 150), (150, 136, 111, 141), (125, 105, 112, 137), (145, 125, 137, 152), (152, 137, 118, 142), (153, 140, 115, 138), (146, 153, 138, 126), (126, 138, 108, 102)])
me_cube_006.materials.append(mat_material)
me_cube_006.use_remesh_preserve_volume = False
me_cube_006.use_remesh_preserve_attributes = False
me_cube_006.use_mirror_vertex_groups = False
me_cube_006.update()
me_cube_001 = bpy.data.meshes.new('Cube.001')
me_cube_001.from_pydata([(-1.322, 0.8789, -0.6261), (-1.322, -0.3733, -0.6261), (-1.322, 0.8789, 0.6261), (-1.322, -0.3733, 0.6261), (-1.322, 0.2528, -0.6261), (-1.322, 0.8789, -8.574e-09), (-1.322, -0.3733, -8.574e-09), (-1.322, 0.2528, 0.6261), (-1.322, 0.2528, -8.574e-09), (-1.009, 0.8789, -0.6261), (-1.322, -0.06028, -0.6261), (-1.322, 0.8789, 0.3131), (-1.322, -0.3733, 0.3131), (-1.009, 0.8789, 0.6261), (-1.322, -0.06028, 0.6261), (-1.322, 0.5658, -0.6261), (-1.322, 0.8789, -0.3131), (-1.009, -0.3733, -0.6261), (-1.322, -0.3733, -0.3131), (-1.322, 0.5658, 0.6261), (-1.009, -0.3733, 0.6261), (-1.009, -0.3733, -8.574e-09), (-1.322, -0.06028, -8.574e-09), (-1.322, 0.5658, -8.574e-09), (-1.322, 0.2528, -0.3131), (-1.322, 0.2528, 0.3131), (-1.009, 0.8789, -8.574e-09), (-1.009, 0.2528, 0.6261), (-1.009, 0.2528, -0.6261), (-1.009, 0.5658, -0.6261), (-1.009, 0.5658, 0.6261), (-1.009, 0.8789, -0.3131), (-1.322, 0.5658, 0.3131), (-1.322, 0.5658, -0.3131), (-1.322, -0.06028, -0.3131), (-1.009, -0.3733, 0.3131), (-1.009, -0.3733, -0.3131), (-1.322, -0.06028, 0.3131), (-1.009, 0.8789, 0.3131), (-1.009, -0.06028, 0.6261), (-1.009, -0.06028, -0.6261), (-0.06987, 0.8789, -0.6261), (-0.06987, -0.3733, -0.6261), (-0.06987, 0.8789, 0.6261), (-0.06987, -0.3733, 0.6261), (-0.696, 0.8789, -0.6261), (-0.06987, 0.2528, -0.6261), (-0.06987, 0.8789, -8.574e-09), (-0.696, -0.3733, -0.6261), (-0.06987, -0.3733, -8.574e-09), (-0.696, 0.8789, 0.6261), (-0.06987, 0.2528, 0.6261), (-0.696, -0.3733, 0.6261), (-0.696, -0.3733, -8.574e-09), (-0.06987, 0.2528, -8.574e-09), (-0.696, 0.8789, -8.574e-09), (-0.696, 0.2528, 0.6261), (-0.696, 0.2528, -0.6261), (-0.3829, 0.8789, -0.6261), (-0.06987, -0.06028, -0.6261), (-0.06987, 0.8789, 0.3131), (-0.06987, -0.3733, 0.3131), (-0.3829, 0.8789, 0.6261), (-0.06987, -0.06028, 0.6261), (-0.06987, 0.5658, -0.6261), (-0.06987, 0.8789, -0.3131), (-0.3829, -0.3733, -0.6261), (-0.06987, -0.3733, -0.3131), (-0.06987, 0.5658, 0.6261), (-0.3829, -0.3733, 0.6261), (-0.3829, -0.3733, -8.574e-09), (-0.696, -0.3733, -0.3131), (-0.696, -0.3733, 0.3131), (-0.06987, -0.06028, -8.574e-09), (-0.06987, 0.5658, -8.574e-09), (-0.06987, 0.2528, -0.3131), (-0.06987, 0.2528, 0.3131), (-0.3829, 0.8789, -8.574e-09), (-0.696, 0.8789, -0.3131), (-0.696, 0.8789, 0.3131), (-0.3829, 0.2528, 0.6261), (-0.696, 0.5658, 0.6261), (-0.696, -0.06028, 0.6261), (-0.696, -0.06028, -0.6261), (-0.696, 0.5658, -0.6261), (-0.3829, 0.2528, -0.6261), (-0.3829, 0.5658, -0.6261), (-0.3829, 0.5658, 0.6261), (-0.3829, 0.8789, -0.3131), (-0.06987, 0.5658, 0.3131), (-0.06987, 0.5658, -0.3131), (-0.06987, -0.06028, -0.3131), (-0.3829, -0.3733, 0.3131), (-0.3829, -0.3733, -0.3131), (-0.06987, -0.06028, 0.3131), (-0.3829, 0.8789, 0.3131), (-0.3829, -0.06028, 0.6261), (-0.3829, -0.06028, -0.6261)], [], [(40, 17, 1, 10), (39, 14, 3, 20), (38, 11, 2, 13), (37, 12, 3, 14), (36, 71, 53, 21), (35, 72, 52, 20), (34, 18, 6, 22), (33, 24, 8, 23), (32, 25, 7, 19), (31, 16, 5, 26), (30, 19, 7, 27), (29, 28, 4, 15), (84, 57, 28, 29), (45, 84, 29, 9), (9, 29, 15, 0), (13, 2, 19, 30), (50, 13, 30, 81), (81, 30, 27, 56), (9, 0, 16, 31), (45, 9, 31, 78), (78, 31, 26, 55), (23, 8, 25, 32), (5, 23, 32, 11), (11, 32, 19, 2), (15, 4, 24, 33), (0, 15, 33, 16), (16, 33, 23, 5), (10, 1, 18, 34), (4, 10, 34, 24), (24, 34, 22, 8), (21, 53, 72, 35), (6, 21, 35, 12), (12, 35, 20, 3), (17, 48, 71, 36), (1, 17, 36, 18), (18, 36, 21, 6), (22, 6, 12, 37), (8, 22, 37, 25), (25, 37, 14, 7), (26, 5, 11, 38), (55, 26, 38, 79), (79, 38, 13, 50), (27, 7, 14, 39), (56, 27, 39, 82), (82, 39, 20, 52), (83, 48, 17, 40), (57, 83, 40, 28), (28, 40, 10, 4), (97, 59, 42, 66), (96, 69, 44, 63), (95, 62, 43, 60), (94, 63, 44, 61), (93, 70, 53, 71), (92, 69, 52, 72), (91, 73, 49, 67), (90, 74, 54, 75), (89, 68, 51, 76), (88, 77, 47, 65), (87, 80, 51, 68), (86, 64, 46, 85), (84, 86, 85, 57), (45, 58, 86, 84), (58, 41, 64, 86), (62, 87, 68, 43), (50, 81, 87, 62), (81, 56, 80, 87), (58, 88, 65, 41), (45, 78, 88, 58), (78, 55, 77, 88), (74, 89, 76, 54), (47, 60, 89, 74), (60, 43, 68, 89), (64, 90, 75, 46), (41, 65, 90, 64), (65, 47, 74, 90), (59, 91, 67, 42), (46, 75, 91, 59), (75, 54, 73, 91), (70, 92, 72, 53), (49, 61, 92, 70), (61, 44, 69, 92), (66, 93, 71, 48), (42, 67, 93, 66), (67, 49, 70, 93), (73, 94, 61, 49), (54, 76, 94, 73), (76, 51, 63, 94), (77, 95, 60, 47), (55, 79, 95, 77), (79, 50, 62, 95), (80, 96, 63, 51), (56, 82, 96, 80), (82, 52, 69, 96), (83, 97, 66, 48), (57, 85, 97, 83), (85, 46, 59, 97)])
me_cube_001.materials.append(mat_material)
me_cube_001.use_remesh_preserve_volume = False
me_cube_001.use_remesh_preserve_attributes = False
me_cube_001.use_mirror_vertex_groups = False
me_cube_001.update()
me_cube = bpy.data.meshes.new('Cube')
me_cube.from_pydata([(-0.9393, 1.241, -0.9393), (-0.9393, -0.6379, -0.9393), (-0.9393, 1.241, 0.9393), (-0.9393, -0.6379, 0.9393), (0.0, 1.241, -0.9393), (-0.9393, 0.3014, -0.9393), (-0.9393, 1.241, 0.0), (2.239e-07, -0.6379, -0.9393), (-0.9393, -0.6379, 0.0), (-4.479e-07, 1.241, 0.9393), (-0.9393, 0.3014, 0.9393), (1.12e-07, -0.6379, 0.9393), (1.68e-07, -0.6379, 0.0), (-0.9393, 0.3014, 0.0), (-2.239e-07, 1.241, 0.0), (-1.68e-07, 0.3014, 0.9393), (1.12e-07, 0.3014, -0.9393), (-0.4696, 1.241, -0.9393), (-0.9393, -0.1682, -0.9393), (-0.9393, 1.241, 0.4696), (-0.9393, -0.6379, 0.4696), (-0.4696, 1.241, 0.9393), (-0.9393, -0.1683, 0.9393), (-0.9393, 0.771, -0.9393), (-0.9393, 1.241, -0.4696), (-0.4696, -0.6379, -0.9393), (-0.9393, -0.6379, -0.4696), (-0.9393, 0.771, 0.9393), (-0.4696, -0.6379, 0.9393), (-0.4696, -0.6379, 0.0), (2.239e-07, -0.6379, -0.4696), (1.68e-07, -0.6379, 0.4696), (-0.9393, -0.1682, 0.0), (-0.9393, 0.771, 0.0), (-0.9393, 0.3014, -0.4696), (-0.9393, 0.3014, 0.4696), (-0.4696, 1.241, 0.0), (-1.12e-07, 1.241, -0.4696), (-3.359e-07, 1.241, 0.4696), (-0.4696, 0.3014, 0.9393), (-3.079e-07, 0.771, 0.9393), (0.0, -0.1682, 0.9393), (1.68e-07, -0.1682, -0.9393), (5.599e-08, 0.771, -0.9393), (-0.4696, 0.3014, -0.9393), (-0.4696, 0.771, -0.9393), (-0.4696, 0.771, 0.9393), (-0.4696, 1.241, -0.4696), (-0.9393, 0.771, 0.4696), (-0.9393, 0.771, -0.4696), (-0.9393, -0.1682, -0.4696), (-0.4696, -0.6379, 0.4696), (-0.4696, -0.6379, -0.4696), (-0.9393, -0.1683, 0.4696), (-0.4696, 1.241, 0.4696), (-0.4696, -0.1683, 0.9393), (-0.4696, -0.1682, -0.9393)], [], [(56, 25, 1, 18), (55, 22, 3, 28), (54, 19, 2, 21), (53, 20, 3, 22), (52, 30, 12, 29), (51, 31, 11, 28), (50, 26, 8, 32), (49, 34, 13, 33), (48, 35, 10, 27), (47, 24, 6, 36), (46, 27, 10, 39), (45, 44, 5, 23), (43, 16, 44, 45), (4, 43, 45, 17), (17, 45, 23, 0), (21, 2, 27, 46), (9, 21, 46, 40), (40, 46, 39, 15), (17, 0, 24, 47), (4, 17, 47, 37), (37, 47, 36, 14), (33, 13, 35, 48), (6, 33, 48, 19), (19, 48, 27, 2), (23, 5, 34, 49), (0, 23, 49, 24), (24, 49, 33, 6), (18, 1, 26, 50), (5, 18, 50, 34), (34, 50, 32, 13), (29, 12, 31, 51), (8, 29, 51, 20), (20, 51, 28, 3), (25, 7, 30, 52), (1, 25, 52, 26), (26, 52, 29, 8), (32, 8, 20, 53), (13, 32, 53, 35), (35, 53, 22, 10), (36, 6, 19, 54), (14, 36, 54, 38), (38, 54, 21, 9), (39, 10, 22, 55), (15, 39, 55, 41), (41, 55, 28, 11), (42, 7, 25, 56), (16, 42, 56, 44), (44, 56, 18, 5)])
me_cube.materials.append(mat_material)
me_cube.use_remesh_preserve_volume = False
me_cube.use_remesh_preserve_attributes = False
me_cube.use_mirror_vertex_groups = False
me_cube.update()

# ---- objects
ob_level5 = bpy.data.objects.new('level5', me_cube_008)
ob_level4 = bpy.data.objects.new('level4', me_cube_007)
ob_level3 = bpy.data.objects.new('level3', me_cube_006)
ob_level2 = bpy.data.objects.new('level2', me_cube_001)
ob_level1 = bpy.data.objects.new('level1', me_cube)

# ---- transforms, parenting, visibility, modifiers, constraints
ob_level5.location = (0.09545, -2.161, 0.0)
ob_level5.lock_rotations_4d = False
ob_level5.empty_display_type = 'ARROWS'
ob_level5.lineart.crease_threshold = 0.0
_m = ob_level5.modifiers.new('Mirror', 'MIRROR')
ob_level4.location = (3.941, -2.127, 0.0)
ob_level4.lock_rotations_4d = False
ob_level4.empty_display_type = 'ARROWS'
ob_level4.lineart.crease_threshold = 0.0
_m = ob_level4.modifiers.new('Mirror', 'MIRROR')
ob_level3.location = (8.806, 0.0, 0.0)
ob_level3.lock_rotations_4d = False
ob_level3.empty_display_type = 'ARROWS'
ob_level3.lineart.crease_threshold = 0.0
_m = ob_level3.modifiers.new('Mirror', 'MIRROR')
ob_level2.location = (3.941, 0.0, 0.0)
ob_level2.lock_rotations_4d = False
ob_level2.empty_display_type = 'ARROWS'
ob_level2.lineart.crease_threshold = 0.0
_m = ob_level2.modifiers.new('Mirror', 'MIRROR')
ob_level1.location = (0.0, 0.0, 0.0)
ob_level1.lock_rotations_4d = False
ob_level1.empty_display_type = 'ARROWS'
ob_level1.lineart.crease_threshold = 0.0
_m = ob_level1.modifiers.new('Mirror', 'MIRROR')

# ---- collection membership
col_collection_1.objects.link(ob_level5)
col_collection_1.objects.link(ob_level4)
col_collection_1.objects.link(ob_level3)
col_collection_1.objects.link(ob_level2)
col_collection_1.objects.link(ob_level1)

# ---- scene / render settings (as saved in the file)
scene.frame_start = 1; scene.frame_end = 250; scene.frame_set(1)
scene.render.engine = 'BLENDER_EEVEE_NEXT'
scene.render.resolution_percentage = 50
scene.render.dither_intensity = 0.0
scene.cycles.use_denoising = False
scene.cycles.samples = 128
scene.cycles.sampling_pattern = 'TABULATED_SOBOL'
scene.cycles.use_adaptive_sampling = False
scene.cycles.use_light_tree = False
scene.cycles.blur_glossy = 0.0
scene.cycles.sample_clamp_indirect = 0.0
scene.view_settings.view_transform = 'Standard'
bpy.context.view_layer.update()

# ---- added for rendering (the .blend has no active camera and no usable light): camera, sun
cam_auto = bpy.data.cameras.new('AutoCamera')
cam_auto.lens = 50.0
cam_auto.sensor_width = 36.0
cam_auto.clip_end = 1000.0
ob_auto_camera = bpy.data.objects.new('AutoCamera', cam_auto)
scene.collection.objects.link(ob_auto_camera)
ob_auto_camera.location = (15.7532, -14.9574, 9.24566)
ob_auto_camera.rotation_euler = (1.09748, -7.21219e-08, 0.694738)
scene.camera = ob_auto_camera
light_auto_sun = bpy.data.lights.new('AutoSun', 'SUN')
light_auto_sun.energy = 3.0
light_auto_sun.angle = 0.0523599
ob_auto_sun = bpy.data.objects.new('AutoSun', light_auto_sun)
scene.collection.objects.link(ob_auto_sun)
ob_auto_sun.rotation_euler = (0.872665, 0.174533, 0.523599)
bpy.context.view_layer.update()
